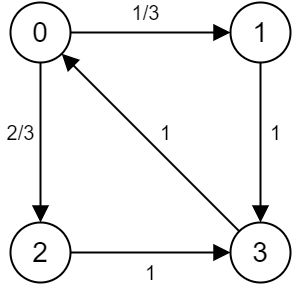

The diagram above was exported from draw.io. Its source (the exported page's mxGraphModel, read from the mxfile embedded in the PNG):
<mxGraphModel dx="1422" dy="833" grid="1" gridSize="10" guides="1" tooltips="1" connect="1" arrows="1" fold="1" page="1" pageScale="1" pageWidth="850" pageHeight="1100" background="#ffffff" math="0" shadow="0">
  <root>
    <mxCell id="0" />
    <mxCell id="1" parent="0" />
    <mxCell id="AwYyh5EcJYPie0RZ4roJ-9" value="" style="edgeStyle=orthogonalEdgeStyle;rounded=0;orthogonalLoop=1;jettySize=auto;html=1;entryX=0;entryY=0.5;entryDx=0;entryDy=0;strokeWidth=2;endSize=12;endArrow=block;endFill=1;" edge="1" parent="1" source="AwYyh5EcJYPie0RZ4roJ-2" target="AwYyh5EcJYPie0RZ4roJ-6">
      <mxGeometry relative="1" as="geometry">
        <mxPoint x="400" y="660" as="targetPoint" />
      </mxGeometry>
    </mxCell>
    <mxCell id="AwYyh5EcJYPie0RZ4roJ-2" value="&lt;font style=&quot;font-size: 28px&quot;&gt;2&lt;/font&gt;" style="ellipse;whiteSpace=wrap;html=1;aspect=fixed;strokeWidth=2;" vertex="1" parent="1">
      <mxGeometry x="260" y="640" width="60" height="60" as="geometry" />
    </mxCell>
    <mxCell id="AwYyh5EcJYPie0RZ4roJ-7" value="" style="edgeStyle=orthogonalEdgeStyle;rounded=0;orthogonalLoop=1;jettySize=auto;html=1;strokeWidth=2;endSize=12;endArrow=block;endFill=1;" edge="1" parent="1" source="AwYyh5EcJYPie0RZ4roJ-3" target="AwYyh5EcJYPie0RZ4roJ-6">
      <mxGeometry relative="1" as="geometry" />
    </mxCell>
    <mxCell id="AwYyh5EcJYPie0RZ4roJ-3" value="&lt;font style=&quot;font-size: 28px&quot;&gt;1&lt;/font&gt;" style="ellipse;whiteSpace=wrap;html=1;aspect=fixed;strokeWidth=2;" vertex="1" parent="1">
      <mxGeometry x="480" y="420" width="60" height="60" as="geometry" />
    </mxCell>
    <mxCell id="AwYyh5EcJYPie0RZ4roJ-6" value="&lt;font style=&quot;font-size: 28px&quot;&gt;3&lt;/font&gt;" style="ellipse;whiteSpace=wrap;html=1;aspect=fixed;strokeWidth=2;" vertex="1" parent="1">
      <mxGeometry x="480" y="640" width="60" height="60" as="geometry" />
    </mxCell>
    <mxCell id="AwYyh5EcJYPie0RZ4roJ-11" style="edgeStyle=orthogonalEdgeStyle;rounded=0;orthogonalLoop=1;jettySize=auto;html=1;entryX=0.5;entryY=0;entryDx=0;entryDy=0;strokeWidth=2;endArrow=block;endFill=1;endSize=12;" edge="1" parent="1" source="AwYyh5EcJYPie0RZ4roJ-4" target="AwYyh5EcJYPie0RZ4roJ-2">
      <mxGeometry relative="1" as="geometry" />
    </mxCell>
    <mxCell id="AwYyh5EcJYPie0RZ4roJ-12" style="edgeStyle=orthogonalEdgeStyle;rounded=0;orthogonalLoop=1;jettySize=auto;html=1;entryX=0;entryY=0.5;entryDx=0;entryDy=0;strokeWidth=2;endArrow=block;endFill=1;endSize=12;" edge="1" parent="1" source="AwYyh5EcJYPie0RZ4roJ-4" target="AwYyh5EcJYPie0RZ4roJ-3">
      <mxGeometry relative="1" as="geometry" />
    </mxCell>
    <mxCell id="AwYyh5EcJYPie0RZ4roJ-4" value="&lt;font style=&quot;font-size: 28px&quot;&gt;0&lt;/font&gt;" style="ellipse;whiteSpace=wrap;html=1;aspect=fixed;strokeWidth=2;noLabel=0;" vertex="1" parent="1">
      <mxGeometry x="260" y="420" width="60" height="60" as="geometry" />
    </mxCell>
    <mxCell id="AwYyh5EcJYPie0RZ4roJ-21" value="" style="endArrow=block;html=1;strokeWidth=2;endSize=12;endFill=1;" edge="1" parent="1" source="AwYyh5EcJYPie0RZ4roJ-6" target="AwYyh5EcJYPie0RZ4roJ-4">
      <mxGeometry width="50" height="50" relative="1" as="geometry">
        <mxPoint x="440" y="600" as="sourcePoint" />
        <mxPoint x="450" y="430" as="targetPoint" />
      </mxGeometry>
    </mxCell>
    <mxCell id="AwYyh5EcJYPie0RZ4roJ-22" value="&lt;font style=&quot;font-size: 20px&quot;&gt;1/3&lt;/font&gt;" style="text;html=1;resizable=0;autosize=1;align=center;verticalAlign=middle;points=[];fillColor=none;strokeColor=none;rounded=0;" vertex="1" parent="1">
      <mxGeometry x="375" y="420" width="40" height="20" as="geometry" />
    </mxCell>
    <mxCell id="AwYyh5EcJYPie0RZ4roJ-25" value="&lt;font style=&quot;font-size: 20px&quot;&gt;2/3&lt;/font&gt;" style="text;html=1;resizable=0;autosize=1;align=center;verticalAlign=middle;points=[];fillColor=none;strokeColor=none;rounded=0;" vertex="1" parent="1">
      <mxGeometry x="250" y="540" width="40" height="20" as="geometry" />
    </mxCell>
    <mxCell id="AwYyh5EcJYPie0RZ4roJ-26" value="&lt;font style=&quot;font-size: 20px&quot;&gt;1&lt;/font&gt;" style="text;html=1;resizable=0;autosize=1;align=center;verticalAlign=middle;points=[];fillColor=none;strokeColor=none;rounded=0;" vertex="1" parent="1">
      <mxGeometry x="400" y="540" width="30" height="20" as="geometry" />
    </mxCell>
    <mxCell id="AwYyh5EcJYPie0RZ4roJ-27" value="&lt;font style=&quot;font-size: 20px&quot;&gt;1&lt;/font&gt;" style="text;html=1;resizable=0;autosize=1;align=center;verticalAlign=middle;points=[];fillColor=none;strokeColor=none;rounded=0;" vertex="1" parent="1">
      <mxGeometry x="510" y="540" width="30" height="20" as="geometry" />
    </mxCell>
    <mxCell id="AwYyh5EcJYPie0RZ4roJ-28" value="&lt;font style=&quot;font-size: 20px&quot;&gt;1&lt;/font&gt;" style="text;html=1;resizable=0;autosize=1;align=center;verticalAlign=middle;points=[];fillColor=none;strokeColor=none;rounded=0;" vertex="1" parent="1">
      <mxGeometry x="385" y="680" width="30" height="20" as="geometry" />
    </mxCell>
  </root>
</mxGraphModel>